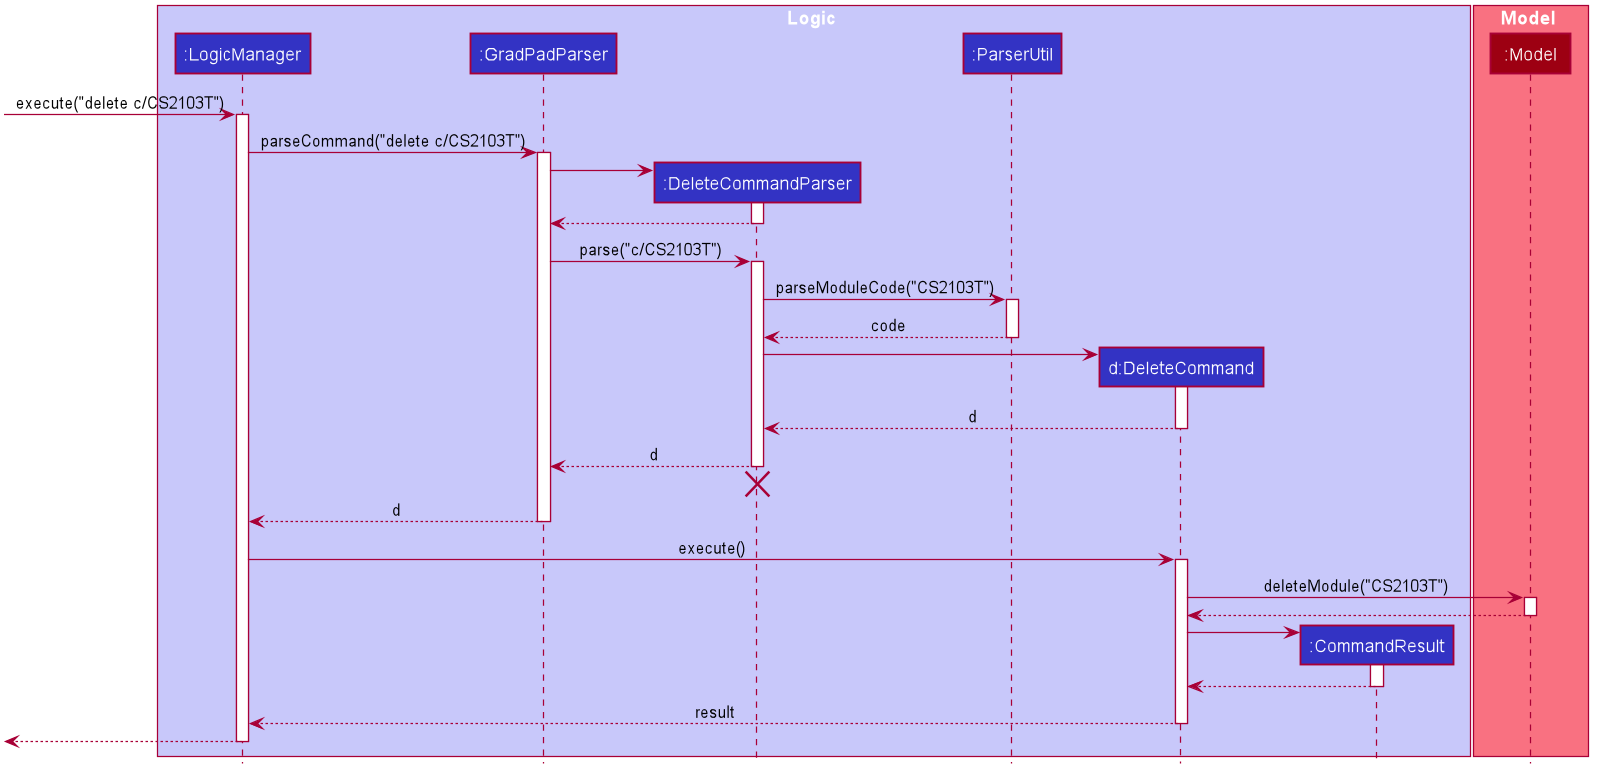

The diagram above was rendered by PlantUML. Its source (embedded in the PNG):
@startuml








skinparam BackgroundColor #FFFFFFF

skinparam Shadowing false

skinparam Class {
    FontColor #FFFFFF
    BorderThickness 1
    BorderColor #FFFFFF
    StereotypeFontColor #FFFFFF
    FontName Arial
}

skinparam Actor {
    BorderColor #000000
    Color #000000
    FontName Arial
}

skinparam Sequence {
    MessageAlign center
    BoxFontSize 15
    BoxPadding 0
    BoxFontColor #FFFFFF
    FontName Arial
}

skinparam Participant {
    FontColor #FFFFFFF
    Padding 20
}

skinparam MinClassWidth 50
skinparam ParticipantPadding 10
skinparam Shadowing false
skinparam DefaultTextAlignment center
skinparam packageStyle Rectangle

hide footbox
hide members
hide circle

box Logic #C8C8FA
participant ":LogicManager" as LogicManager #3333C4
participant ":GradPadParser" as GradPadParser #3333C4
participant ":DeleteCommandParser" as DeleteCommandParser #3333C4
participant ":ParserUtil" as ParserUtil #3333C4
participant "d:DeleteCommand" as DeleteCommand #3333C4
participant ":CommandResult" as CommandResult #3333C4
end box

box Model #F97181
participant ":Model" as Model #9D0012
end box

[-> LogicManager : execute("delete c/CS2103T")
activate LogicManager

LogicManager -> GradPadParser : parseCommand("delete c/CS2103T")
activate GradPadParser

create DeleteCommandParser
GradPadParser -> DeleteCommandParser
activate DeleteCommandParser

DeleteCommandParser --> GradPadParser
deactivate DeleteCommandParser

GradPadParser -> DeleteCommandParser : parse("c/CS2103T")
activate DeleteCommandParser

DeleteCommandParser -> ParserUtil : parseModuleCode("CS2103T")
activate ParserUtil

ParserUtil --> DeleteCommandParser : code
deactivate ParserUtil

create DeleteCommand
DeleteCommandParser -> DeleteCommand
activate DeleteCommand

DeleteCommand --> DeleteCommandParser : d
deactivate DeleteCommand

DeleteCommandParser --> GradPadParser : d
deactivate DeleteCommandParser
DeleteCommandParser -[hidden]-> GradPadParser
destroy DeleteCommandParser

GradPadParser --> LogicManager : d
deactivate GradPadParser

LogicManager -> DeleteCommand : execute()
activate DeleteCommand

DeleteCommand -> Model : deleteModule("CS2103T")
activate Model

Model --> DeleteCommand
deactivate Model

create CommandResult
DeleteCommand -> CommandResult
activate CommandResult

CommandResult --> DeleteCommand
deactivate CommandResult

DeleteCommand --> LogicManager : result
deactivate DeleteCommand

[<--LogicManager
deactivate LogicManager
@enduml